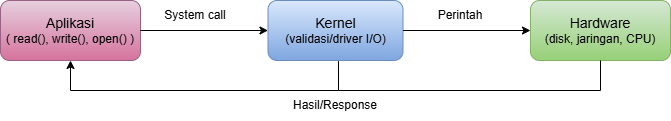

The diagram above was exported from draw.io. Its source (the exported page's mxGraphModel, read from the mxfile embedded in the PNG):
<mxGraphModel dx="1389" dy="749" grid="1" gridSize="10" guides="1" tooltips="1" connect="1" arrows="1" fold="1" page="1" pageScale="1" pageWidth="850" pageHeight="1100" math="0" shadow="0">
  <root>
    <mxCell id="0" />
    <mxCell id="1" parent="0" />
    <mxCell id="DRg7afkhHgKv-563fw5y-1" value="&lt;font style=&quot;font-size: 14px;&quot;&gt;Aplikasi&lt;/font&gt;&lt;div&gt;&lt;font&gt;( read(), write(), open() )&lt;/font&gt;&lt;/div&gt;" style="rounded=1;whiteSpace=wrap;html=1;fillColor=#e6d0de;strokeColor=#996185;gradientColor=#d5739d;" vertex="1" parent="1">
      <mxGeometry x="150" y="120" width="140" height="60" as="geometry" />
    </mxCell>
    <mxCell id="DRg7afkhHgKv-563fw5y-2" value="&lt;font style=&quot;font-size: 14px;&quot;&gt;Kernel&lt;/font&gt;&lt;div&gt;&lt;font&gt;(validasi/driver I/O)&lt;/font&gt;&lt;/div&gt;" style="rounded=1;whiteSpace=wrap;html=1;fillColor=#dae8fc;gradientColor=#7ea6e0;strokeColor=#6c8ebf;" vertex="1" parent="1">
      <mxGeometry x="417.5" y="120" width="135" height="60" as="geometry" />
    </mxCell>
    <mxCell id="DRg7afkhHgKv-563fw5y-3" value="&lt;font style=&quot;font-size: 14px;&quot;&gt;Hardware&lt;/font&gt;&lt;div&gt;&lt;font&gt;(disk, jaringan, CPU)&lt;/font&gt;&lt;/div&gt;" style="rounded=1;whiteSpace=wrap;html=1;fillColor=#d5e8d4;strokeColor=#82b366;gradientColor=#97d077;" vertex="1" parent="1">
      <mxGeometry x="680" y="120" width="140" height="60" as="geometry" />
    </mxCell>
    <mxCell id="DRg7afkhHgKv-563fw5y-5" value="System call" style="text;html=1;whiteSpace=wrap;strokeColor=none;fillColor=none;align=center;verticalAlign=middle;rounded=0;" vertex="1" parent="1">
      <mxGeometry x="300" y="120" width="90" height="30" as="geometry" />
    </mxCell>
    <mxCell id="DRg7afkhHgKv-563fw5y-8" value="Perintah" style="text;html=1;whiteSpace=wrap;strokeColor=none;fillColor=none;align=center;verticalAlign=middle;rounded=0;" vertex="1" parent="1">
      <mxGeometry x="580" y="120" width="60" height="30" as="geometry" />
    </mxCell>
    <mxCell id="DRg7afkhHgKv-563fw5y-9" value="" style="endArrow=none;html=1;rounded=0;entryX=0.5;entryY=1;entryDx=0;entryDy=0;" edge="1" parent="1" target="DRg7afkhHgKv-563fw5y-3">
      <mxGeometry width="50" height="50" relative="1" as="geometry">
        <mxPoint x="488" y="181" as="sourcePoint" />
        <mxPoint x="738" y="180" as="targetPoint" />
        <Array as="points">
          <mxPoint x="488" y="210" />
          <mxPoint x="750" y="210" />
        </Array>
      </mxGeometry>
    </mxCell>
    <mxCell id="DRg7afkhHgKv-563fw5y-11" value="Hasil/Response" style="text;html=1;whiteSpace=wrap;strokeColor=none;fillColor=none;align=center;verticalAlign=middle;rounded=0;" vertex="1" parent="1">
      <mxGeometry x="455" y="210" width="60" height="30" as="geometry" />
    </mxCell>
    <mxCell id="DRg7afkhHgKv-563fw5y-13" value="" style="endArrow=classic;html=1;rounded=0;exitX=1;exitY=0.5;exitDx=0;exitDy=0;entryX=0;entryY=0.5;entryDx=0;entryDy=0;" edge="1" parent="1" source="DRg7afkhHgKv-563fw5y-1" target="DRg7afkhHgKv-563fw5y-2">
      <mxGeometry width="50" height="50" relative="1" as="geometry">
        <mxPoint x="380" y="170" as="sourcePoint" />
        <mxPoint x="430" y="120" as="targetPoint" />
      </mxGeometry>
    </mxCell>
    <mxCell id="DRg7afkhHgKv-563fw5y-15" value="" style="endArrow=classic;html=1;rounded=0;entryX=0;entryY=0.5;entryDx=0;entryDy=0;exitX=1;exitY=0.5;exitDx=0;exitDy=0;" edge="1" parent="1" source="DRg7afkhHgKv-563fw5y-2" target="DRg7afkhHgKv-563fw5y-3">
      <mxGeometry width="50" height="50" relative="1" as="geometry">
        <mxPoint x="560" y="150" as="sourcePoint" />
        <mxPoint x="690" y="150" as="targetPoint" />
      </mxGeometry>
    </mxCell>
    <mxCell id="DRg7afkhHgKv-563fw5y-16" value="" style="endArrow=classic;html=1;rounded=0;exitX=0.522;exitY=1.013;exitDx=0;exitDy=0;exitPerimeter=0;entryX=0.5;entryY=1;entryDx=0;entryDy=0;" edge="1" parent="1" source="DRg7afkhHgKv-563fw5y-2" target="DRg7afkhHgKv-563fw5y-1">
      <mxGeometry width="50" height="50" relative="1" as="geometry">
        <mxPoint x="470" y="120" as="sourcePoint" />
        <mxPoint x="520" y="70" as="targetPoint" />
        <Array as="points">
          <mxPoint x="488" y="210" />
          <mxPoint x="220" y="210" />
        </Array>
      </mxGeometry>
    </mxCell>
  </root>
</mxGraphModel>